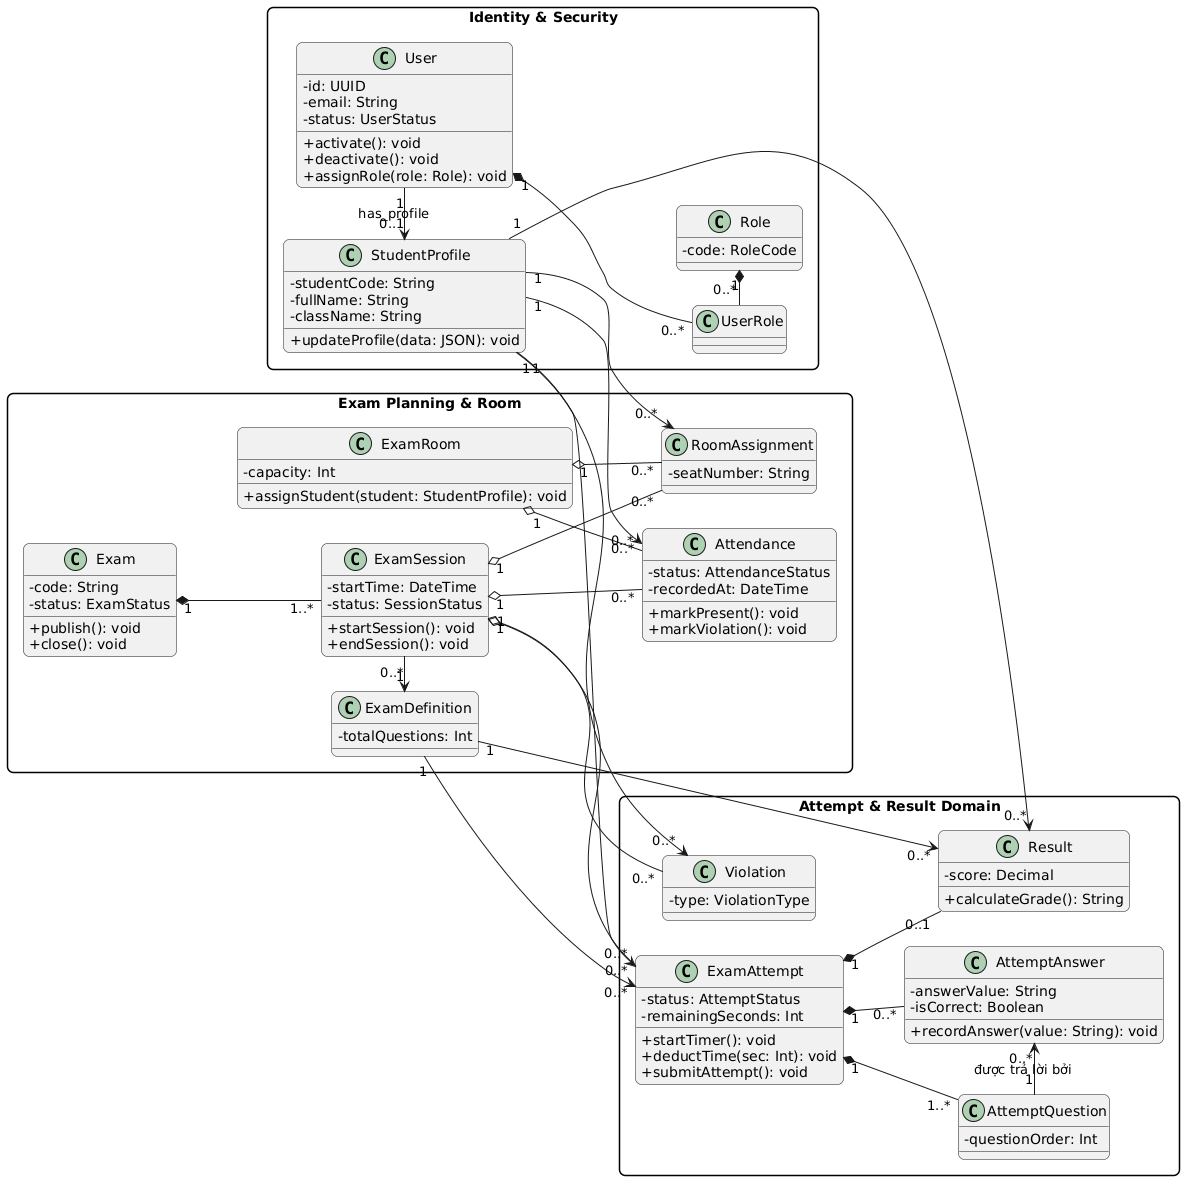

The diagram above was rendered by PlantUML. Its source (embedded in the PNG):
@startuml
left to right direction
skinparam shadowing false
skinparam roundcorner 12
skinparam classAttributeIconSize 0
skinparam packageStyle rectangle

package "Identity & Security" {
  class User {
    -id: UUID
    -email: String
    -status: UserStatus
    +activate(): void
    +deactivate(): void
    +assignRole(role: Role): void
  }
  class Role {
    -code: RoleCode
  }
  class UserRole {
  }
  class StudentProfile {
    -studentCode: String
    -fullName: String
    -className: String
    +updateProfile(data: JSON): void
  }
}

package "Exam Planning & Room" {
  class Exam {
    -code: String
    -status: ExamStatus
    +publish(): void
    +close(): void
  }
  class ExamSession {
    -startTime: DateTime
    -status: SessionStatus
    +startSession(): void
    +endSession(): void
  }
  class ExamDefinition {
    -totalQuestions: Int
  }
  class ExamRoom {
    -capacity: Int
    +assignStudent(student: StudentProfile): void
  }
  class RoomAssignment {
    -seatNumber: String
  }
  class Attendance {
    -status: AttendanceStatus
    -recordedAt: DateTime
    +markPresent(): void
    +markViolation(): void
  }
}

package "Attempt & Result Domain" {
  class ExamAttempt {
    -status: AttemptStatus
    -remainingSeconds: Int
    +startTimer(): void
    +deductTime(sec: Int): void
    +submitAttempt(): void
  }
  class AttemptQuestion {
    -questionOrder: Int
  }
  class AttemptAnswer {
    -answerValue: String
    -isCorrect: Boolean
    +recordAnswer(value: String): void
  }
  class Result {
    -score: Decimal
    +calculateGrade(): String
  }
  class Violation {
    -type: ViolationType
  }
}

' Security & Auth (RBAC và Đóng gói)
User "1" *-- "0..*" UserRole
Role "1" *-left- "0..*" UserRole
User "1" -right-> "0..1" StudentProfile : has_profile

' Planning Flow
Exam "1" *-down- "1..*" ExamSession
ExamSession "0..*" -right-> "1" ExamDefinition

' Room & Attendance (Aggregation bảo vệ dữ liệu khi hủy Session)
ExamRoom "1" o-down- "0..*" RoomAssignment
ExamSession "1" o-down- "0..*" RoomAssignment
ExamSession "1" o-down- "0..*" Attendance
ExamRoom "1" o-right- "0..*" Attendance
StudentProfile "1" -down-> "0..*" Attendance
StudentProfile "1" -down-> "0..*" RoomAssignment

' Attempt & Result Flow
ExamDefinition "1" -down-> "0..*" ExamAttempt
ExamSession "1" o-down- "0..*" ExamAttempt
StudentProfile "1" -down-> "0..*" ExamAttempt

ExamAttempt "1" *-- "1..*" AttemptQuestion
ExamAttempt "1" *-- "0..*" AttemptAnswer
AttemptQuestion "1" -right-> "0..*" AttemptAnswer : được trả lời bởi
ExamAttempt "1" *-- "0..1" Result
StudentProfile "1" -right-> "0..*" Result
ExamDefinition "1" -right-> "0..*" Result

' Violations
ExamSession "1" o-left- "0..*" Violation
StudentProfile "1" -down-> "0..*" Violation
@enduml